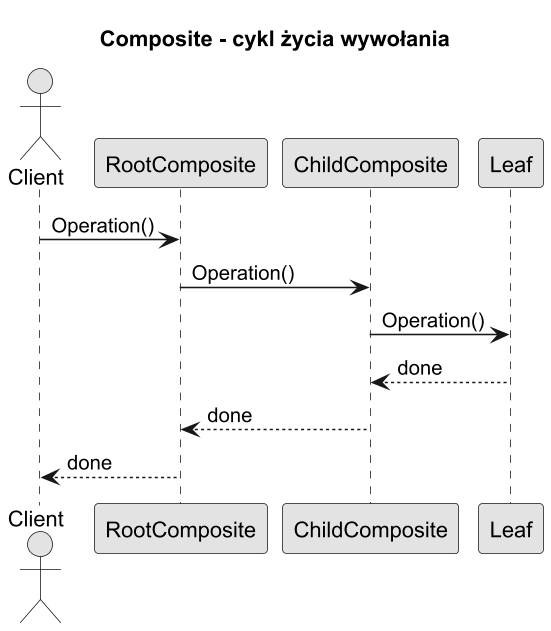

The diagram above was rendered by PlantUML. Its source (embedded in the PNG):
@startuml composite_lifecycle
title Composite - cykl życia wywołania

skinparam monochrome true
skinparam dpi 150

actor Client
participant RootComposite as Root
participant ChildComposite as Child
participant Leaf as Leaf

Client -> Root : Operation()
Root -> Child : Operation()
Child -> Leaf : Operation()
Leaf --> Child : done
Child --> Root : done
Root --> Client : done

@enduml